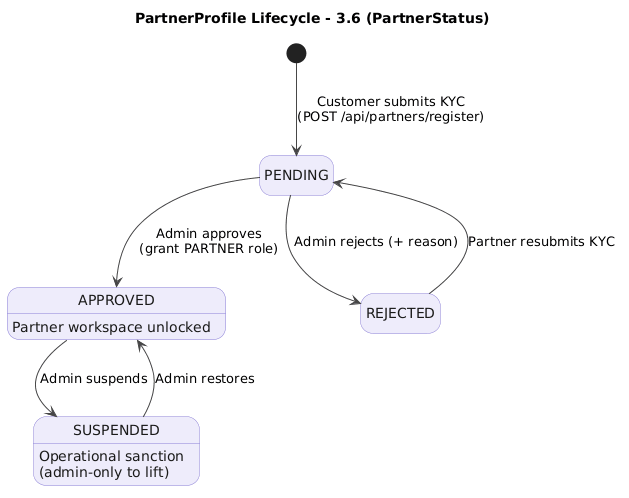

The diagram above was rendered by PlantUML. Its source (embedded in the PNG):
@startuml
title PartnerProfile Lifecycle - 3.6 (PartnerStatus)
skinparam shadowing false
skinparam defaultFontName Arial
skinparam state {
  BackgroundColor #EEECFB
  BorderColor #8B7FD6
  FontColor #1A1A1A
  ArrowColor #444444
}
hide empty description

[*] --> PENDING : Customer submits KYC\n(POST /api/partners/register)
PENDING --> APPROVED : Admin approves\n(grant PARTNER role)
PENDING --> REJECTED : Admin rejects (+ reason)
REJECTED --> PENDING : Partner resubmits KYC
APPROVED --> SUSPENDED : Admin suspends
SUSPENDED --> APPROVED : Admin restores

APPROVED : Partner workspace unlocked
SUSPENDED : Operational sanction\n(admin-only to lift)
@enduml